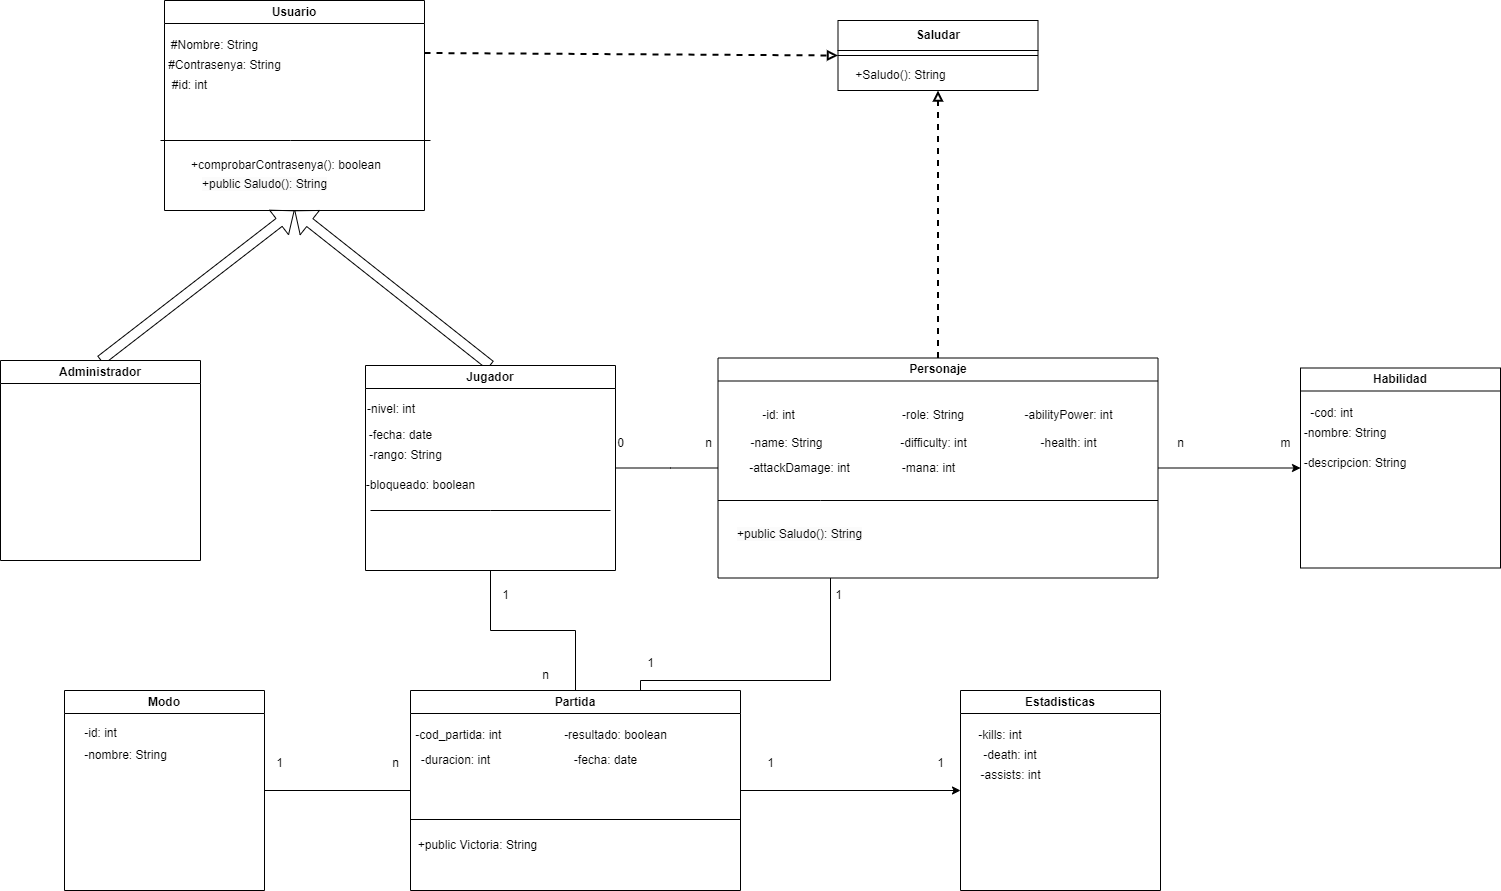

The diagram above was exported from draw.io. Its source (the exported page's mxGraphModel, read from the mxfile embedded in the PNG):
<mxGraphModel dx="1114" dy="484" grid="1" gridSize="10" guides="1" tooltips="1" connect="1" arrows="1" fold="1" page="1" pageScale="1" pageWidth="827" pageHeight="1169" math="0" shadow="0">
  <root>
    <mxCell id="0" />
    <mxCell id="1" parent="0" />
    <mxCell id="Vfg2lHSVXWa2vqebfD4e-1" value="Usuario" style="swimlane;whiteSpace=wrap;html=1;" parent="1" vertex="1">
      <mxGeometry x="314" y="20" width="260" height="210" as="geometry" />
    </mxCell>
    <mxCell id="Vfg2lHSVXWa2vqebfD4e-21" value="#Nombre: String" style="text;html=1;align=center;verticalAlign=middle;resizable=0;points=[];autosize=1;strokeColor=none;fillColor=none;" parent="Vfg2lHSVXWa2vqebfD4e-1" vertex="1">
      <mxGeometry x="-5" y="30" width="110" height="30" as="geometry" />
    </mxCell>
    <mxCell id="Vfg2lHSVXWa2vqebfD4e-22" value="#Contrasenya: String" style="text;html=1;align=center;verticalAlign=middle;resizable=0;points=[];autosize=1;strokeColor=none;fillColor=none;" parent="Vfg2lHSVXWa2vqebfD4e-1" vertex="1">
      <mxGeometry x="-10" y="50" width="140" height="30" as="geometry" />
    </mxCell>
    <mxCell id="Vfg2lHSVXWa2vqebfD4e-24" value="+comprobarContrasenya(): boolean" style="text;html=1;strokeColor=none;fillColor=none;align=center;verticalAlign=middle;whiteSpace=wrap;rounded=0;" parent="Vfg2lHSVXWa2vqebfD4e-1" vertex="1">
      <mxGeometry y="150" width="244" height="30" as="geometry" />
    </mxCell>
    <mxCell id="c-8S9SXDnRm5cIRulNsW-33" value="#id: int" style="text;html=1;align=center;verticalAlign=middle;resizable=0;points=[];autosize=1;strokeColor=none;fillColor=none;" parent="Vfg2lHSVXWa2vqebfD4e-1" vertex="1">
      <mxGeometry x="-5" y="70" width="60" height="30" as="geometry" />
    </mxCell>
    <mxCell id="vV-twclJTehymgnNJrYT-4" value="&lt;span style=&quot;color: rgb(0, 0, 0); font-family: Helvetica; font-size: 12px; font-style: normal; font-variant-ligatures: normal; font-variant-caps: normal; font-weight: 400; letter-spacing: normal; orphans: 2; text-align: center; text-indent: 0px; text-transform: none; widows: 2; word-spacing: 0px; -webkit-text-stroke-width: 0px; background-color: rgb(251, 251, 251); text-decoration-thickness: initial; text-decoration-style: initial; text-decoration-color: initial; float: none; display: inline !important;&quot;&gt;+public Saludo(): String&lt;/span&gt;" style="text;whiteSpace=wrap;html=1;" parent="Vfg2lHSVXWa2vqebfD4e-1" vertex="1">
      <mxGeometry x="36" y="170" width="160" height="40" as="geometry" />
    </mxCell>
    <mxCell id="Vfg2lHSVXWa2vqebfD4e-14" style="rounded=0;orthogonalLoop=1;jettySize=auto;html=1;exitX=0.5;exitY=0;exitDx=0;exitDy=0;entryX=0.5;entryY=1;entryDx=0;entryDy=0;shape=flexArrow;" parent="1" source="Vfg2lHSVXWa2vqebfD4e-6" target="Vfg2lHSVXWa2vqebfD4e-1" edge="1">
      <mxGeometry relative="1" as="geometry" />
    </mxCell>
    <mxCell id="Vfg2lHSVXWa2vqebfD4e-15" style="edgeStyle=orthogonalEdgeStyle;rounded=0;orthogonalLoop=1;jettySize=auto;html=1;exitX=1;exitY=0.5;exitDx=0;exitDy=0;entryX=0;entryY=0.5;entryDx=0;entryDy=0;endArrow=none;endFill=0;" parent="1" source="Vfg2lHSVXWa2vqebfD4e-6" target="Vfg2lHSVXWa2vqebfD4e-8" edge="1">
      <mxGeometry relative="1" as="geometry">
        <Array as="points">
          <mxPoint x="820" y="488" />
          <mxPoint x="820" y="488" />
        </Array>
      </mxGeometry>
    </mxCell>
    <mxCell id="Vfg2lHSVXWa2vqebfD4e-18" style="edgeStyle=orthogonalEdgeStyle;rounded=0;orthogonalLoop=1;jettySize=auto;html=1;entryX=0.5;entryY=0;entryDx=0;entryDy=0;endArrow=none;endFill=0;" parent="1" source="Vfg2lHSVXWa2vqebfD4e-6" target="Vfg2lHSVXWa2vqebfD4e-10" edge="1">
      <mxGeometry relative="1" as="geometry" />
    </mxCell>
    <mxCell id="Vfg2lHSVXWa2vqebfD4e-6" value="Jugador" style="swimlane;whiteSpace=wrap;html=1;" parent="1" vertex="1">
      <mxGeometry x="515" y="385" width="250" height="205" as="geometry" />
    </mxCell>
    <mxCell id="Vfg2lHSVXWa2vqebfD4e-30" value="-nivel: int&lt;br/&gt;&lt;br&gt;" style="text;whiteSpace=wrap;html=1;" parent="Vfg2lHSVXWa2vqebfD4e-6" vertex="1">
      <mxGeometry y="30" width="60" height="30" as="geometry" />
    </mxCell>
    <mxCell id="Vfg2lHSVXWa2vqebfD4e-29" value="-rango: String" style="text;html=1;align=center;verticalAlign=middle;resizable=0;points=[];autosize=1;strokeColor=none;fillColor=none;" parent="Vfg2lHSVXWa2vqebfD4e-6" vertex="1">
      <mxGeometry x="-10" y="75" width="100" height="30" as="geometry" />
    </mxCell>
    <mxCell id="ReFrCdjOHz0VXL4dLC4F-1" value="-fecha: date" style="text;html=1;align=center;verticalAlign=middle;resizable=0;points=[];autosize=1;strokeColor=none;fillColor=none;" parent="Vfg2lHSVXWa2vqebfD4e-6" vertex="1">
      <mxGeometry x="-10" y="55" width="90" height="30" as="geometry" />
    </mxCell>
    <mxCell id="5RWIXV7t6B6bZsRbPDu6-1" value="-bloqueado: boolean" style="text;html=1;align=center;verticalAlign=middle;resizable=0;points=[];autosize=1;strokeColor=none;fillColor=none;" parent="Vfg2lHSVXWa2vqebfD4e-6" vertex="1">
      <mxGeometry x="-10" y="105" width="130" height="30" as="geometry" />
    </mxCell>
    <mxCell id="Vfg2lHSVXWa2vqebfD4e-13" style="rounded=0;orthogonalLoop=1;jettySize=auto;html=1;exitX=0.5;exitY=0;exitDx=0;exitDy=0;entryX=0.5;entryY=1;entryDx=0;entryDy=0;shape=flexArrow;" parent="1" source="Vfg2lHSVXWa2vqebfD4e-7" target="Vfg2lHSVXWa2vqebfD4e-1" edge="1">
      <mxGeometry relative="1" as="geometry" />
    </mxCell>
    <mxCell id="Vfg2lHSVXWa2vqebfD4e-7" value="Administrador" style="swimlane;whiteSpace=wrap;html=1;" parent="1" vertex="1">
      <mxGeometry x="150" y="380" width="200" height="200" as="geometry" />
    </mxCell>
    <mxCell id="Vfg2lHSVXWa2vqebfD4e-16" style="edgeStyle=orthogonalEdgeStyle;rounded=0;orthogonalLoop=1;jettySize=auto;html=1;exitX=1;exitY=0.5;exitDx=0;exitDy=0;entryX=0;entryY=0.5;entryDx=0;entryDy=0;" parent="1" source="Vfg2lHSVXWa2vqebfD4e-8" target="Vfg2lHSVXWa2vqebfD4e-9" edge="1">
      <mxGeometry relative="1" as="geometry" />
    </mxCell>
    <mxCell id="Vfg2lHSVXWa2vqebfD4e-19" style="edgeStyle=orthogonalEdgeStyle;rounded=0;orthogonalLoop=1;jettySize=auto;html=1;entryX=0.5;entryY=0;entryDx=0;entryDy=0;endArrow=none;endFill=0;" parent="1" source="Vfg2lHSVXWa2vqebfD4e-8" target="Vfg2lHSVXWa2vqebfD4e-10" edge="1">
      <mxGeometry relative="1" as="geometry">
        <mxPoint x="790" y="700" as="targetPoint" />
        <Array as="points">
          <mxPoint x="980" y="700" />
          <mxPoint x="790" y="700" />
          <mxPoint x="790" y="710" />
        </Array>
      </mxGeometry>
    </mxCell>
    <mxCell id="KqpAT_nNQhd2Zh-kWvuy-2" style="rounded=0;orthogonalLoop=1;jettySize=auto;html=1;exitX=0.5;exitY=0;exitDx=0;exitDy=0;entryX=0.5;entryY=1;entryDx=0;entryDy=0;dashed=1;endArrow=block;endFill=0;strokeWidth=2;" parent="1" source="Vfg2lHSVXWa2vqebfD4e-8" target="oGubu_77QmmZqoky382u-1" edge="1">
      <mxGeometry relative="1" as="geometry">
        <mxPoint x="1088" y="140" as="targetPoint" />
      </mxGeometry>
    </mxCell>
    <mxCell id="Vfg2lHSVXWa2vqebfD4e-8" value="Personaje" style="swimlane;whiteSpace=wrap;html=1;" parent="1" vertex="1">
      <mxGeometry x="867.5" y="377.5" width="440" height="220" as="geometry" />
    </mxCell>
    <mxCell id="c-8S9SXDnRm5cIRulNsW-10" value="-role: String" style="text;html=1;strokeColor=none;fillColor=none;align=center;verticalAlign=middle;whiteSpace=wrap;rounded=0;" parent="Vfg2lHSVXWa2vqebfD4e-8" vertex="1">
      <mxGeometry x="165" y="42.5" width="100" height="30" as="geometry" />
    </mxCell>
    <mxCell id="yl79MTI9Iq79eZSXTvLA-2" value="-difficulty: int" style="text;html=1;align=center;verticalAlign=middle;resizable=0;points=[];autosize=1;strokeColor=none;fillColor=none;" parent="Vfg2lHSVXWa2vqebfD4e-8" vertex="1">
      <mxGeometry x="170" y="70" width="90" height="30" as="geometry" />
    </mxCell>
    <mxCell id="yl79MTI9Iq79eZSXTvLA-6" value="-attackDamage: int" style="text;html=1;align=center;verticalAlign=middle;resizable=0;points=[];autosize=1;strokeColor=none;fillColor=none;" parent="Vfg2lHSVXWa2vqebfD4e-8" vertex="1">
      <mxGeometry x="21.5" y="95" width="120" height="30" as="geometry" />
    </mxCell>
    <mxCell id="yl79MTI9Iq79eZSXTvLA-7" value="-abilityPower: int" style="text;html=1;align=center;verticalAlign=middle;resizable=0;points=[];autosize=1;strokeColor=none;fillColor=none;" parent="Vfg2lHSVXWa2vqebfD4e-8" vertex="1">
      <mxGeometry x="295" y="42.5" width="110" height="30" as="geometry" />
    </mxCell>
    <mxCell id="yl79MTI9Iq79eZSXTvLA-8" value="-health: int" style="text;html=1;align=center;verticalAlign=middle;resizable=0;points=[];autosize=1;strokeColor=none;fillColor=none;" parent="Vfg2lHSVXWa2vqebfD4e-8" vertex="1">
      <mxGeometry x="310" y="70" width="80" height="30" as="geometry" />
    </mxCell>
    <mxCell id="yl79MTI9Iq79eZSXTvLA-9" value="-mana: int" style="text;html=1;align=center;verticalAlign=middle;resizable=0;points=[];autosize=1;strokeColor=none;fillColor=none;" parent="Vfg2lHSVXWa2vqebfD4e-8" vertex="1">
      <mxGeometry x="170" y="95" width="80" height="30" as="geometry" />
    </mxCell>
    <mxCell id="c-8S9SXDnRm5cIRulNsW-29" value="-id: int" style="text;html=1;align=center;verticalAlign=middle;resizable=0;points=[];autosize=1;strokeColor=none;fillColor=none;" parent="Vfg2lHSVXWa2vqebfD4e-8" vertex="1">
      <mxGeometry x="30.5" y="42.5" width="60" height="30" as="geometry" />
    </mxCell>
    <mxCell id="c-8S9SXDnRm5cIRulNsW-6" value="-name: String" style="text;html=1;strokeColor=none;fillColor=none;align=center;verticalAlign=middle;whiteSpace=wrap;rounded=0;" parent="Vfg2lHSVXWa2vqebfD4e-8" vertex="1">
      <mxGeometry x="22.5" y="70" width="93" height="30" as="geometry" />
    </mxCell>
    <mxCell id="vV-twclJTehymgnNJrYT-3" value="&lt;span style=&quot;color: rgb(0, 0, 0); font-family: Helvetica; font-size: 12px; font-style: normal; font-variant-ligatures: normal; font-variant-caps: normal; font-weight: 400; letter-spacing: normal; orphans: 2; text-align: center; text-indent: 0px; text-transform: none; widows: 2; word-spacing: 0px; -webkit-text-stroke-width: 0px; background-color: rgb(251, 251, 251); text-decoration-thickness: initial; text-decoration-style: initial; text-decoration-color: initial; float: none; display: inline !important;&quot;&gt;+public Saludo(): String&lt;/span&gt;" style="text;whiteSpace=wrap;html=1;" parent="Vfg2lHSVXWa2vqebfD4e-8" vertex="1">
      <mxGeometry x="17.5" y="162.5" width="147.5" height="20" as="geometry" />
    </mxCell>
    <mxCell id="Vfg2lHSVXWa2vqebfD4e-9" value="Habilidad" style="swimlane;whiteSpace=wrap;html=1;" parent="1" vertex="1">
      <mxGeometry x="1450" y="387.5" width="200" height="200" as="geometry" />
    </mxCell>
    <mxCell id="c-8S9SXDnRm5cIRulNsW-17" value="-nombre: String" style="text;html=1;strokeColor=none;fillColor=none;align=center;verticalAlign=middle;whiteSpace=wrap;rounded=0;" parent="Vfg2lHSVXWa2vqebfD4e-9" vertex="1">
      <mxGeometry y="50" width="90" height="30" as="geometry" />
    </mxCell>
    <mxCell id="c-8S9SXDnRm5cIRulNsW-19" value="-descripcion: String" style="text;html=1;strokeColor=none;fillColor=none;align=center;verticalAlign=middle;whiteSpace=wrap;rounded=0;" parent="Vfg2lHSVXWa2vqebfD4e-9" vertex="1">
      <mxGeometry y="80" width="110" height="30" as="geometry" />
    </mxCell>
    <mxCell id="c-8S9SXDnRm5cIRulNsW-31" value="-cod: int" style="text;html=1;align=center;verticalAlign=middle;resizable=0;points=[];autosize=1;strokeColor=none;fillColor=none;" parent="Vfg2lHSVXWa2vqebfD4e-9" vertex="1">
      <mxGeometry x="-4" y="30" width="70" height="30" as="geometry" />
    </mxCell>
    <mxCell id="Vfg2lHSVXWa2vqebfD4e-20" style="edgeStyle=orthogonalEdgeStyle;rounded=0;orthogonalLoop=1;jettySize=auto;html=1;exitX=1;exitY=0.5;exitDx=0;exitDy=0;entryX=0;entryY=0.5;entryDx=0;entryDy=0;" parent="1" source="Vfg2lHSVXWa2vqebfD4e-10" target="Vfg2lHSVXWa2vqebfD4e-11" edge="1">
      <mxGeometry relative="1" as="geometry" />
    </mxCell>
    <mxCell id="Vfg2lHSVXWa2vqebfD4e-10" value="Partida" style="swimlane;whiteSpace=wrap;html=1;startSize=23;" parent="1" vertex="1">
      <mxGeometry x="560" y="710" width="330" height="200" as="geometry" />
    </mxCell>
    <mxCell id="Vfg2lHSVXWa2vqebfD4e-37" value="-cod_partida: int&amp;nbsp;" style="text;html=1;strokeColor=none;fillColor=none;align=center;verticalAlign=middle;whiteSpace=wrap;rounded=0;" parent="Vfg2lHSVXWa2vqebfD4e-10" vertex="1">
      <mxGeometry y="30" width="100" height="30" as="geometry" />
    </mxCell>
    <mxCell id="Vfg2lHSVXWa2vqebfD4e-52" value="-resultado: boolean" style="text;html=1;align=center;verticalAlign=middle;resizable=0;points=[];autosize=1;strokeColor=none;fillColor=none;" parent="Vfg2lHSVXWa2vqebfD4e-10" vertex="1">
      <mxGeometry x="140" y="30" width="130" height="30" as="geometry" />
    </mxCell>
    <mxCell id="Vfg2lHSVXWa2vqebfD4e-53" value="-fecha: date" style="text;html=1;align=center;verticalAlign=middle;resizable=0;points=[];autosize=1;strokeColor=none;fillColor=none;" parent="Vfg2lHSVXWa2vqebfD4e-10" vertex="1">
      <mxGeometry x="150" y="55" width="90" height="30" as="geometry" />
    </mxCell>
    <mxCell id="c-8S9SXDnRm5cIRulNsW-5" value="+public Victoria: String" style="text;html=1;strokeColor=none;fillColor=none;align=center;verticalAlign=middle;whiteSpace=wrap;rounded=0;" parent="Vfg2lHSVXWa2vqebfD4e-10" vertex="1">
      <mxGeometry x="5" y="140" width="125" height="30" as="geometry" />
    </mxCell>
    <mxCell id="c-8S9SXDnRm5cIRulNsW-1" value="" style="endArrow=none;html=1;rounded=0;" parent="Vfg2lHSVXWa2vqebfD4e-10" edge="1">
      <mxGeometry width="50" height="50" relative="1" as="geometry">
        <mxPoint y="129" as="sourcePoint" />
        <mxPoint x="330" y="129" as="targetPoint" />
      </mxGeometry>
    </mxCell>
    <mxCell id="XQdx1VxPI9inc0MXhUtD-2" value="-duracion: int" style="text;html=1;align=center;verticalAlign=middle;resizable=0;points=[];autosize=1;strokeColor=none;fillColor=none;" parent="Vfg2lHSVXWa2vqebfD4e-10" vertex="1">
      <mxGeometry y="55" width="90" height="30" as="geometry" />
    </mxCell>
    <mxCell id="Vfg2lHSVXWa2vqebfD4e-11" value="Estadisticas" style="swimlane;whiteSpace=wrap;html=1;" parent="1" vertex="1">
      <mxGeometry x="1110" y="710" width="200" height="200" as="geometry" />
    </mxCell>
    <mxCell id="c-8S9SXDnRm5cIRulNsW-20" value="-kills: int" style="text;html=1;strokeColor=none;fillColor=none;align=center;verticalAlign=middle;whiteSpace=wrap;rounded=0;" parent="Vfg2lHSVXWa2vqebfD4e-11" vertex="1">
      <mxGeometry x="10" y="30" width="60" height="30" as="geometry" />
    </mxCell>
    <mxCell id="c-8S9SXDnRm5cIRulNsW-21" value="-death: int" style="text;html=1;strokeColor=none;fillColor=none;align=center;verticalAlign=middle;whiteSpace=wrap;rounded=0;" parent="Vfg2lHSVXWa2vqebfD4e-11" vertex="1">
      <mxGeometry x="20" y="50" width="60" height="30" as="geometry" />
    </mxCell>
    <mxCell id="c-8S9SXDnRm5cIRulNsW-22" value="-assists: int" style="text;html=1;align=center;verticalAlign=middle;resizable=0;points=[];autosize=1;strokeColor=none;fillColor=none;" parent="Vfg2lHSVXWa2vqebfD4e-11" vertex="1">
      <mxGeometry x="10" y="70" width="80" height="30" as="geometry" />
    </mxCell>
    <mxCell id="Vfg2lHSVXWa2vqebfD4e-23" value="" style="endArrow=none;html=1;rounded=0;" parent="1" edge="1">
      <mxGeometry width="50" height="50" relative="1" as="geometry">
        <mxPoint x="310" y="160" as="sourcePoint" />
        <mxPoint x="580" y="160" as="targetPoint" />
        <Array as="points">
          <mxPoint x="440" y="160" />
        </Array>
      </mxGeometry>
    </mxCell>
    <mxCell id="c-8S9SXDnRm5cIRulNsW-23" value="0" style="text;html=1;align=center;verticalAlign=middle;resizable=0;points=[];autosize=1;strokeColor=none;fillColor=none;" parent="1" vertex="1">
      <mxGeometry x="755" y="448" width="30" height="30" as="geometry" />
    </mxCell>
    <mxCell id="c-8S9SXDnRm5cIRulNsW-24" value="n" style="text;html=1;align=center;verticalAlign=middle;resizable=0;points=[];autosize=1;strokeColor=none;fillColor=none;" parent="1" vertex="1">
      <mxGeometry x="842.5" y="448" width="30" height="30" as="geometry" />
    </mxCell>
    <mxCell id="c-8S9SXDnRm5cIRulNsW-26" value="1" style="text;html=1;align=center;verticalAlign=middle;resizable=0;points=[];autosize=1;strokeColor=none;fillColor=none;" parent="1" vertex="1">
      <mxGeometry x="640" y="600" width="30" height="30" as="geometry" />
    </mxCell>
    <mxCell id="c-8S9SXDnRm5cIRulNsW-34" value="1" style="text;html=1;align=center;verticalAlign=middle;resizable=0;points=[];autosize=1;strokeColor=none;fillColor=none;" parent="1" vertex="1">
      <mxGeometry x="972.5" y="600" width="30" height="30" as="geometry" />
    </mxCell>
    <mxCell id="c-8S9SXDnRm5cIRulNsW-35" value="1" style="text;html=1;align=center;verticalAlign=middle;resizable=0;points=[];autosize=1;strokeColor=none;fillColor=none;" parent="1" vertex="1">
      <mxGeometry x="785" y="668" width="30" height="30" as="geometry" />
    </mxCell>
    <mxCell id="c-8S9SXDnRm5cIRulNsW-36" value="m" style="text;html=1;align=center;verticalAlign=middle;resizable=0;points=[];autosize=1;strokeColor=none;fillColor=none;" parent="1" vertex="1">
      <mxGeometry x="1420" y="448" width="30" height="30" as="geometry" />
    </mxCell>
    <mxCell id="c-8S9SXDnRm5cIRulNsW-37" value="n" style="text;html=1;align=center;verticalAlign=middle;resizable=0;points=[];autosize=1;strokeColor=none;fillColor=none;" parent="1" vertex="1">
      <mxGeometry x="1315" y="448" width="30" height="30" as="geometry" />
    </mxCell>
    <mxCell id="c-8S9SXDnRm5cIRulNsW-38" value="1" style="text;html=1;align=center;verticalAlign=middle;resizable=0;points=[];autosize=1;strokeColor=none;fillColor=none;" parent="1" vertex="1">
      <mxGeometry x="1075" y="768" width="30" height="30" as="geometry" />
    </mxCell>
    <mxCell id="c-8S9SXDnRm5cIRulNsW-39" value="1" style="text;html=1;align=center;verticalAlign=middle;resizable=0;points=[];autosize=1;strokeColor=none;fillColor=none;" parent="1" vertex="1">
      <mxGeometry x="905" y="768" width="30" height="30" as="geometry" />
    </mxCell>
    <mxCell id="yl79MTI9Iq79eZSXTvLA-5" value="" style="endArrow=none;html=1;rounded=0;" parent="1" edge="1">
      <mxGeometry width="50" height="50" relative="1" as="geometry">
        <mxPoint x="970" y="520" as="sourcePoint" />
        <mxPoint x="1307.5" y="520" as="targetPoint" />
      </mxGeometry>
    </mxCell>
    <mxCell id="Vfg2lHSVXWa2vqebfD4e-33" value="" style="endArrow=none;html=1;rounded=0;" parent="1" edge="1">
      <mxGeometry width="50" height="50" relative="1" as="geometry">
        <mxPoint x="520" y="530" as="sourcePoint" />
        <mxPoint x="760" y="530" as="targetPoint" />
        <Array as="points">
          <mxPoint x="640" y="530" />
        </Array>
      </mxGeometry>
    </mxCell>
    <mxCell id="alx76LCy2DyGxbNISWj9-1" value="" style="endArrow=none;html=1;rounded=0;" parent="1" edge="1">
      <mxGeometry width="50" height="50" relative="1" as="geometry">
        <mxPoint x="867.5" y="520" as="sourcePoint" />
        <mxPoint x="970" y="520" as="targetPoint" />
      </mxGeometry>
    </mxCell>
    <mxCell id="c-8S9SXDnRm5cIRulNsW-25" value="n" style="text;html=1;align=center;verticalAlign=middle;resizable=0;points=[];autosize=1;strokeColor=none;fillColor=none;" parent="1" vertex="1">
      <mxGeometry x="680" y="680" width="30" height="30" as="geometry" />
    </mxCell>
    <mxCell id="oGubu_77QmmZqoky382u-1" value="Saludar" style="swimlane;whiteSpace=wrap;html=1;startSize=30;" parent="1" vertex="1">
      <mxGeometry x="987.5" y="40" width="200" height="70" as="geometry" />
    </mxCell>
    <mxCell id="oGubu_77QmmZqoky382u-2" value="+Saludo(): String" style="text;html=1;align=center;verticalAlign=middle;resizable=0;points=[];autosize=1;strokeColor=none;fillColor=none;" parent="oGubu_77QmmZqoky382u-1" vertex="1">
      <mxGeometry x="7.5" y="40" width="110" height="30" as="geometry" />
    </mxCell>
    <mxCell id="vV-twclJTehymgnNJrYT-5" value="" style="endArrow=none;html=1;rounded=0;exitX=0;exitY=0.5;exitDx=0;exitDy=0;entryX=1;entryY=0.5;entryDx=0;entryDy=0;" parent="1" source="oGubu_77QmmZqoky382u-1" target="oGubu_77QmmZqoky382u-1" edge="1">
      <mxGeometry width="50" height="50" relative="1" as="geometry">
        <mxPoint x="780" y="180" as="sourcePoint" />
        <mxPoint x="830" y="130" as="targetPoint" />
      </mxGeometry>
    </mxCell>
    <mxCell id="KqpAT_nNQhd2Zh-kWvuy-1" value="" style="endArrow=block;html=1;strokeWidth=2;rounded=0;entryX=0;entryY=0.5;entryDx=0;entryDy=0;exitX=1;exitY=0.25;exitDx=0;exitDy=0;endFill=0;dashed=1;" parent="1" source="Vfg2lHSVXWa2vqebfD4e-1" target="oGubu_77QmmZqoky382u-1" edge="1">
      <mxGeometry width="50" height="50" relative="1" as="geometry">
        <mxPoint x="720" y="280" as="sourcePoint" />
        <mxPoint x="770" y="230" as="targetPoint" />
      </mxGeometry>
    </mxCell>
    <mxCell id="zutj1hmJilucAOni2n_W-5" style="edgeStyle=orthogonalEdgeStyle;rounded=0;orthogonalLoop=1;jettySize=auto;html=1;exitX=1;exitY=0.5;exitDx=0;exitDy=0;entryX=0;entryY=0.5;entryDx=0;entryDy=0;endArrow=none;endFill=0;" parent="1" source="zutj1hmJilucAOni2n_W-1" target="Vfg2lHSVXWa2vqebfD4e-10" edge="1">
      <mxGeometry relative="1" as="geometry" />
    </mxCell>
    <mxCell id="zutj1hmJilucAOni2n_W-1" value="Modo" style="swimlane;whiteSpace=wrap;html=1;startSize=23;" parent="1" vertex="1">
      <mxGeometry x="214" y="710" width="200" height="200" as="geometry" />
    </mxCell>
    <mxCell id="zutj1hmJilucAOni2n_W-2" value="-id: int" style="text;html=1;align=center;verticalAlign=middle;resizable=0;points=[];autosize=1;strokeColor=none;fillColor=none;" parent="zutj1hmJilucAOni2n_W-1" vertex="1">
      <mxGeometry x="6" y="28" width="60" height="30" as="geometry" />
    </mxCell>
    <mxCell id="zutj1hmJilucAOni2n_W-3" value="-nombre: String" style="text;html=1;align=center;verticalAlign=middle;resizable=0;points=[];autosize=1;strokeColor=none;fillColor=none;" parent="zutj1hmJilucAOni2n_W-1" vertex="1">
      <mxGeometry x="6" y="50" width="110" height="30" as="geometry" />
    </mxCell>
    <mxCell id="zutj1hmJilucAOni2n_W-6" value="n" style="text;html=1;align=center;verticalAlign=middle;resizable=0;points=[];autosize=1;strokeColor=none;fillColor=none;" parent="1" vertex="1">
      <mxGeometry x="530" y="768" width="30" height="30" as="geometry" />
    </mxCell>
    <mxCell id="zutj1hmJilucAOni2n_W-7" value="1" style="text;html=1;align=center;verticalAlign=middle;resizable=0;points=[];autosize=1;strokeColor=none;fillColor=none;" parent="1" vertex="1">
      <mxGeometry x="413.5" y="768" width="30" height="30" as="geometry" />
    </mxCell>
  </root>
</mxGraphModel>